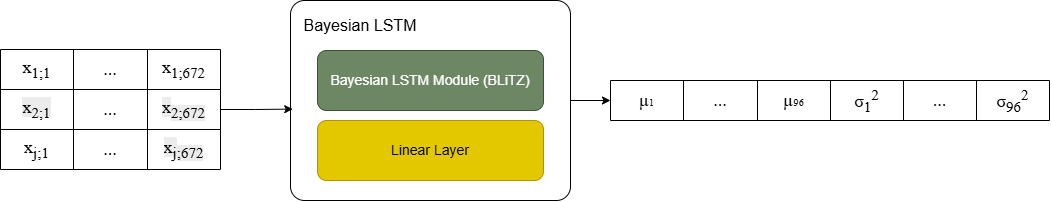

The diagram above was exported from draw.io. Its source (the exported page's mxGraphModel, read from the mxfile embedded in the PNG):
<mxGraphModel dx="1611" dy="1043" grid="1" gridSize="10" guides="1" tooltips="1" connect="1" arrows="1" fold="1" page="1" pageScale="1" pageWidth="827" pageHeight="1169" math="0" shadow="0">
  <root>
    <mxCell id="0" />
    <mxCell id="1" parent="0" />
    <mxCell id="w7L6X1Uadkq0YcFXS7ER-71" edge="1" parent="1" source="w7L6X1Uadkq0YcFXS7ER-1" style="edgeStyle=orthogonalEdgeStyle;rounded=0;orthogonalLoop=1;jettySize=auto;html=1;exitX=1;exitY=0.5;exitDx=0;exitDy=0;entryX=0;entryY=0.5;entryDx=0;entryDy=0;" target="w7L6X1Uadkq0YcFXS7ER-34">
      <mxGeometry relative="1" as="geometry" />
    </mxCell>
    <mxCell id="w7L6X1Uadkq0YcFXS7ER-1" parent="1" style="rounded=1;whiteSpace=wrap;html=1;arcSize=7;" value="" vertex="1">
      <mxGeometry height="200" width="280" x="330" y="360" as="geometry" />
    </mxCell>
    <mxCell id="w7L6X1Uadkq0YcFXS7ER-2" parent="1" style="text;html=1;whiteSpace=wrap;strokeColor=none;fillColor=none;align=center;verticalAlign=middle;rounded=0;fontSize=16;" value="Bayesian LSTM" vertex="1">
      <mxGeometry height="30" width="120" x="340" y="370" as="geometry" />
    </mxCell>
    <mxCell id="w7L6X1Uadkq0YcFXS7ER-4" parent="1" style="shape=table;startSize=0;container=1;collapsible=0;childLayout=tableLayout;fontSize=16;" value="" vertex="1">
      <mxGeometry height="120" width="220" x="40" y="409" as="geometry" />
    </mxCell>
    <mxCell id="w7L6X1Uadkq0YcFXS7ER-5" parent="w7L6X1Uadkq0YcFXS7ER-4" style="shape=tableRow;horizontal=0;startSize=0;swimlaneHead=0;swimlaneBody=0;strokeColor=inherit;top=0;left=0;bottom=0;right=0;collapsible=0;dropTarget=0;fillColor=none;points=[[0,0.5],[1,0.5]];portConstraint=eastwest;fontSize=16;" value="" vertex="1">
      <mxGeometry height="40" width="220" as="geometry" />
    </mxCell>
    <mxCell id="w7L6X1Uadkq0YcFXS7ER-6" parent="w7L6X1Uadkq0YcFXS7ER-5" style="shape=partialRectangle;html=1;whiteSpace=wrap;connectable=0;strokeColor=inherit;overflow=hidden;fillColor=none;top=0;left=0;bottom=0;right=0;pointerEvents=1;fontSize=18;align=center;verticalAlign=middle;fontFamily=Times New Roman;" value="x&lt;sub&gt;1;1&lt;/sub&gt;" vertex="1">
      <mxGeometry height="40" width="73" as="geometry">
        <mxRectangle height="40" width="73" as="alternateBounds" />
      </mxGeometry>
    </mxCell>
    <mxCell id="w7L6X1Uadkq0YcFXS7ER-7" parent="w7L6X1Uadkq0YcFXS7ER-5" style="shape=partialRectangle;html=1;whiteSpace=wrap;connectable=0;strokeColor=inherit;overflow=hidden;fillColor=none;top=0;left=0;bottom=0;right=0;pointerEvents=1;fontSize=18;align=center;verticalAlign=middle;fontFamily=Times New Roman;" value="..." vertex="1">
      <mxGeometry height="40" width="74" x="73" as="geometry">
        <mxRectangle height="40" width="74" as="alternateBounds" />
      </mxGeometry>
    </mxCell>
    <mxCell id="w7L6X1Uadkq0YcFXS7ER-8" parent="w7L6X1Uadkq0YcFXS7ER-5" style="shape=partialRectangle;html=1;whiteSpace=wrap;connectable=0;strokeColor=inherit;overflow=hidden;fillColor=none;top=0;left=0;bottom=0;right=0;pointerEvents=1;fontSize=18;align=center;verticalAlign=middle;fontFamily=Times New Roman;" value="x&lt;sub&gt;1;672&lt;/sub&gt;" vertex="1">
      <mxGeometry height="40" width="73" x="147" as="geometry">
        <mxRectangle height="40" width="73" as="alternateBounds" />
      </mxGeometry>
    </mxCell>
    <mxCell id="w7L6X1Uadkq0YcFXS7ER-9" parent="w7L6X1Uadkq0YcFXS7ER-4" style="shape=tableRow;horizontal=0;startSize=0;swimlaneHead=0;swimlaneBody=0;strokeColor=inherit;top=0;left=0;bottom=0;right=0;collapsible=0;dropTarget=0;fillColor=none;points=[[0,0.5],[1,0.5]];portConstraint=eastwest;fontSize=16;" value="" vertex="1">
      <mxGeometry height="40" width="220" y="40" as="geometry" />
    </mxCell>
    <mxCell id="w7L6X1Uadkq0YcFXS7ER-10" parent="w7L6X1Uadkq0YcFXS7ER-9" style="shape=partialRectangle;html=1;whiteSpace=wrap;connectable=0;strokeColor=inherit;overflow=hidden;fillColor=none;top=0;left=0;bottom=0;right=0;pointerEvents=1;fontSize=18;align=center;verticalAlign=middle;fontFamily=Times New Roman;" value="&lt;span style=&quot;color: rgb(0, 0, 0); font-style: normal; font-variant-ligatures: normal; font-variant-caps: normal; font-weight: 400; letter-spacing: normal; orphans: 2; text-indent: 0px; text-transform: none; widows: 2; word-spacing: 0px; -webkit-text-stroke-width: 0px; white-space: normal; background-color: rgb(236, 236, 236); text-decoration-thickness: initial; text-decoration-style: initial; text-decoration-color: initial; float: none; display: inline !important;&quot;&gt;x&lt;sub&gt;2;1&lt;/sub&gt;&lt;/span&gt;" vertex="1">
      <mxGeometry height="40" width="73" as="geometry">
        <mxRectangle height="40" width="73" as="alternateBounds" />
      </mxGeometry>
    </mxCell>
    <mxCell id="w7L6X1Uadkq0YcFXS7ER-11" parent="w7L6X1Uadkq0YcFXS7ER-9" style="shape=partialRectangle;html=1;whiteSpace=wrap;connectable=0;strokeColor=inherit;overflow=hidden;fillColor=none;top=0;left=0;bottom=0;right=0;pointerEvents=1;fontSize=18;align=center;verticalAlign=middle;fontFamily=Times New Roman;" value="..." vertex="1">
      <mxGeometry height="40" width="74" x="73" as="geometry">
        <mxRectangle height="40" width="74" as="alternateBounds" />
      </mxGeometry>
    </mxCell>
    <mxCell id="w7L6X1Uadkq0YcFXS7ER-12" parent="w7L6X1Uadkq0YcFXS7ER-9" style="shape=partialRectangle;html=1;whiteSpace=wrap;connectable=0;strokeColor=inherit;overflow=hidden;fillColor=none;top=0;left=0;bottom=0;right=0;pointerEvents=1;fontSize=18;align=center;verticalAlign=middle;fontFamily=Times New Roman;" value="&lt;div&gt;&lt;span style=&quot;color: rgb(0, 0, 0); background-color: rgb(236, 236, 236); float: none; display: inline !important;&quot;&gt;x&lt;/span&gt;&lt;sub style=&quot;color: rgb(0, 0, 0); background-color: rgb(236, 236, 236);&quot;&gt;2;672&lt;/sub&gt;&lt;/div&gt;" vertex="1">
      <mxGeometry height="40" width="73" x="147" as="geometry">
        <mxRectangle height="40" width="73" as="alternateBounds" />
      </mxGeometry>
    </mxCell>
    <mxCell id="w7L6X1Uadkq0YcFXS7ER-13" parent="w7L6X1Uadkq0YcFXS7ER-4" style="shape=tableRow;horizontal=0;startSize=0;swimlaneHead=0;swimlaneBody=0;strokeColor=inherit;top=0;left=0;bottom=0;right=0;collapsible=0;dropTarget=0;fillColor=none;points=[[0,0.5],[1,0.5]];portConstraint=eastwest;fontSize=16;" value="" vertex="1">
      <mxGeometry height="40" width="220" y="80" as="geometry" />
    </mxCell>
    <mxCell id="w7L6X1Uadkq0YcFXS7ER-14" parent="w7L6X1Uadkq0YcFXS7ER-13" style="shape=partialRectangle;html=1;whiteSpace=wrap;connectable=0;strokeColor=inherit;overflow=hidden;fillColor=none;top=0;left=0;bottom=0;right=0;pointerEvents=1;fontSize=18;align=center;verticalAlign=middle;fontFamily=Times New Roman;" value="x&lt;span&gt;&lt;sub&gt;j;1&lt;/sub&gt;&lt;/span&gt;" vertex="1">
      <mxGeometry height="40" width="73" as="geometry">
        <mxRectangle height="40" width="73" as="alternateBounds" />
      </mxGeometry>
    </mxCell>
    <mxCell id="w7L6X1Uadkq0YcFXS7ER-15" parent="w7L6X1Uadkq0YcFXS7ER-13" style="shape=partialRectangle;html=1;whiteSpace=wrap;connectable=0;strokeColor=inherit;overflow=hidden;fillColor=none;top=0;left=0;bottom=0;right=0;pointerEvents=1;fontSize=18;align=center;verticalAlign=middle;fontFamily=Times New Roman;" value="..." vertex="1">
      <mxGeometry height="40" width="74" x="73" as="geometry">
        <mxRectangle height="40" width="74" as="alternateBounds" />
      </mxGeometry>
    </mxCell>
    <mxCell id="w7L6X1Uadkq0YcFXS7ER-16" parent="w7L6X1Uadkq0YcFXS7ER-13" style="shape=partialRectangle;html=1;whiteSpace=wrap;connectable=0;strokeColor=inherit;overflow=hidden;fillColor=none;top=0;left=0;bottom=0;right=0;pointerEvents=1;fontSize=18;align=center;verticalAlign=middle;fontFamily=Times New Roman;" value="&lt;span style=&quot;color: rgb(0, 0, 0); font-style: normal; font-variant-ligatures: normal; font-variant-caps: normal; font-weight: 400; letter-spacing: normal; orphans: 2; text-indent: 0px; text-transform: none; widows: 2; word-spacing: 0px; -webkit-text-stroke-width: 0px; white-space: normal; background-color: rgb(236, 236, 236); text-decoration-thickness: initial; text-decoration-style: initial; text-decoration-color: initial; float: none; display: inline !important;&quot;&gt;x&lt;sub&gt;j&lt;/sub&gt;&lt;/span&gt;&lt;sub style=&quot;forced-color-adjust: none; color: rgb(0, 0, 0); font-style: normal; font-variant-ligatures: normal; font-variant-caps: normal; font-weight: 400; letter-spacing: normal; orphans: 2; text-indent: 0px; text-transform: none; widows: 2; word-spacing: 0px; -webkit-text-stroke-width: 0px; white-space: normal; background-color: rgb(236, 236, 236); text-decoration-thickness: initial; text-decoration-style: initial; text-decoration-color: initial;&quot;&gt;;672&lt;/sub&gt;" vertex="1">
      <mxGeometry height="40" width="73" x="147" as="geometry">
        <mxRectangle height="40" width="73" as="alternateBounds" />
      </mxGeometry>
    </mxCell>
    <mxCell id="w7L6X1Uadkq0YcFXS7ER-21" parent="1" style="rounded=1;whiteSpace=wrap;html=1;fillColor=#6d8764;strokeColor=#3A5431;fontColor=#ffffff;fontSize=14;" value="Bayesian LSTM Module (BLiTZ)" vertex="1">
      <mxGeometry height="60" width="226" x="357" y="410" as="geometry" />
    </mxCell>
    <mxCell id="w7L6X1Uadkq0YcFXS7ER-22" parent="1" style="rounded=1;whiteSpace=wrap;html=1;fillColor=#e3c800;strokeColor=#B09500;fontColor=#000000;fontSize=14;" value="Linear Layer" vertex="1">
      <mxGeometry height="60" width="226" x="357" y="480" as="geometry" />
    </mxCell>
    <mxCell id="w7L6X1Uadkq0YcFXS7ER-24" edge="1" parent="1" source="w7L6X1Uadkq0YcFXS7ER-9" style="edgeStyle=orthogonalEdgeStyle;rounded=0;orthogonalLoop=1;jettySize=auto;html=1;exitX=1;exitY=0.5;exitDx=0;exitDy=0;entryX=0.008;entryY=0.543;entryDx=0;entryDy=0;entryPerimeter=0;" target="w7L6X1Uadkq0YcFXS7ER-1">
      <mxGeometry relative="1" as="geometry" />
    </mxCell>
    <mxCell id="w7L6X1Uadkq0YcFXS7ER-25" parent="1" style="shape=table;startSize=0;container=1;collapsible=0;childLayout=tableLayout;fontSize=16;" value="" vertex="1">
      <mxGeometry height="40" width="439" x="650" y="440" as="geometry" />
    </mxCell>
    <mxCell id="w7L6X1Uadkq0YcFXS7ER-34" parent="w7L6X1Uadkq0YcFXS7ER-25" style="shape=tableRow;horizontal=0;startSize=0;swimlaneHead=0;swimlaneBody=0;strokeColor=inherit;top=0;left=0;bottom=0;right=0;collapsible=0;dropTarget=0;fillColor=none;points=[[0,0.5],[1,0.5]];portConstraint=eastwest;fontSize=16;" value="" vertex="1">
      <mxGeometry height="40" width="439" as="geometry" />
    </mxCell>
    <mxCell id="w7L6X1Uadkq0YcFXS7ER-35" parent="w7L6X1Uadkq0YcFXS7ER-34" style="shape=partialRectangle;html=1;whiteSpace=wrap;connectable=0;strokeColor=inherit;overflow=hidden;fillColor=none;top=0;left=0;bottom=0;right=0;pointerEvents=1;fontSize=18;align=center;verticalAlign=middle;fontFamily=Times New Roman;" value="&lt;span style=&quot;text-align: left;&quot;&gt;&lt;font face=&quot;Times New Roman&quot; style=&quot;color: rgb(0, 0, 0);&quot;&gt;µ&lt;span style=&quot;font-size: 10.4167px;&quot;&gt;1&lt;/span&gt;&lt;/font&gt;&lt;/span&gt;" vertex="1">
      <mxGeometry height="40" width="73" as="geometry">
        <mxRectangle height="40" width="73" as="alternateBounds" />
      </mxGeometry>
    </mxCell>
    <mxCell id="w7L6X1Uadkq0YcFXS7ER-36" parent="w7L6X1Uadkq0YcFXS7ER-34" style="shape=partialRectangle;html=1;whiteSpace=wrap;connectable=0;strokeColor=inherit;overflow=hidden;fillColor=none;top=0;left=0;bottom=0;right=0;pointerEvents=1;fontSize=18;align=center;verticalAlign=middle;fontFamily=Times New Roman;" value="..." vertex="1">
      <mxGeometry height="40" width="74" x="73" as="geometry">
        <mxRectangle height="40" width="74" as="alternateBounds" />
      </mxGeometry>
    </mxCell>
    <mxCell id="w7L6X1Uadkq0YcFXS7ER-37" parent="w7L6X1Uadkq0YcFXS7ER-34" style="shape=partialRectangle;html=1;whiteSpace=wrap;connectable=0;strokeColor=inherit;overflow=hidden;fillColor=none;top=0;left=0;bottom=0;right=0;pointerEvents=1;fontSize=18;align=center;verticalAlign=middle;fontFamily=Times New Roman;" value="&lt;span style=&quot;text-align: left;&quot;&gt;µ&lt;span style=&quot;font-size: 10.4167px;&quot;&gt;96&lt;/span&gt;&lt;/span&gt;" vertex="1">
      <mxGeometry height="40" width="73" x="147" as="geometry">
        <mxRectangle height="40" width="73" as="alternateBounds" />
      </mxGeometry>
    </mxCell>
    <mxCell id="w7L6X1Uadkq0YcFXS7ER-61" parent="w7L6X1Uadkq0YcFXS7ER-34" style="shape=partialRectangle;html=1;whiteSpace=wrap;connectable=0;strokeColor=inherit;overflow=hidden;fillColor=none;top=0;left=0;bottom=0;right=0;pointerEvents=1;fontSize=18;align=center;verticalAlign=middle;fontFamily=Times New Roman;" value="σ&lt;sub&gt;1&lt;/sub&gt;&lt;sup&gt;2&lt;/sup&gt;" vertex="1">
      <mxGeometry height="40" width="73" x="220" as="geometry">
        <mxRectangle height="40" width="73" as="alternateBounds" />
      </mxGeometry>
    </mxCell>
    <mxCell id="w7L6X1Uadkq0YcFXS7ER-62" parent="w7L6X1Uadkq0YcFXS7ER-34" style="shape=partialRectangle;html=1;whiteSpace=wrap;connectable=0;strokeColor=inherit;overflow=hidden;fillColor=none;top=0;left=0;bottom=0;right=0;pointerEvents=1;fontSize=18;align=center;verticalAlign=middle;fontFamily=Times New Roman;" value="..." vertex="1">
      <mxGeometry height="40" width="73" x="293" as="geometry">
        <mxRectangle height="40" width="73" as="alternateBounds" />
      </mxGeometry>
    </mxCell>
    <mxCell id="w7L6X1Uadkq0YcFXS7ER-63" parent="w7L6X1Uadkq0YcFXS7ER-34" style="shape=partialRectangle;html=1;whiteSpace=wrap;connectable=0;strokeColor=inherit;overflow=hidden;fillColor=none;top=0;left=0;bottom=0;right=0;pointerEvents=1;fontSize=18;align=center;verticalAlign=middle;fontFamily=Times New Roman;" value="σ&lt;sub&gt;96&lt;/sub&gt;&lt;sup&gt;2&lt;/sup&gt;" vertex="1">
      <mxGeometry height="40" width="73" x="366" as="geometry">
        <mxRectangle height="40" width="73" as="alternateBounds" />
      </mxGeometry>
    </mxCell>
  </root>
</mxGraphModel>